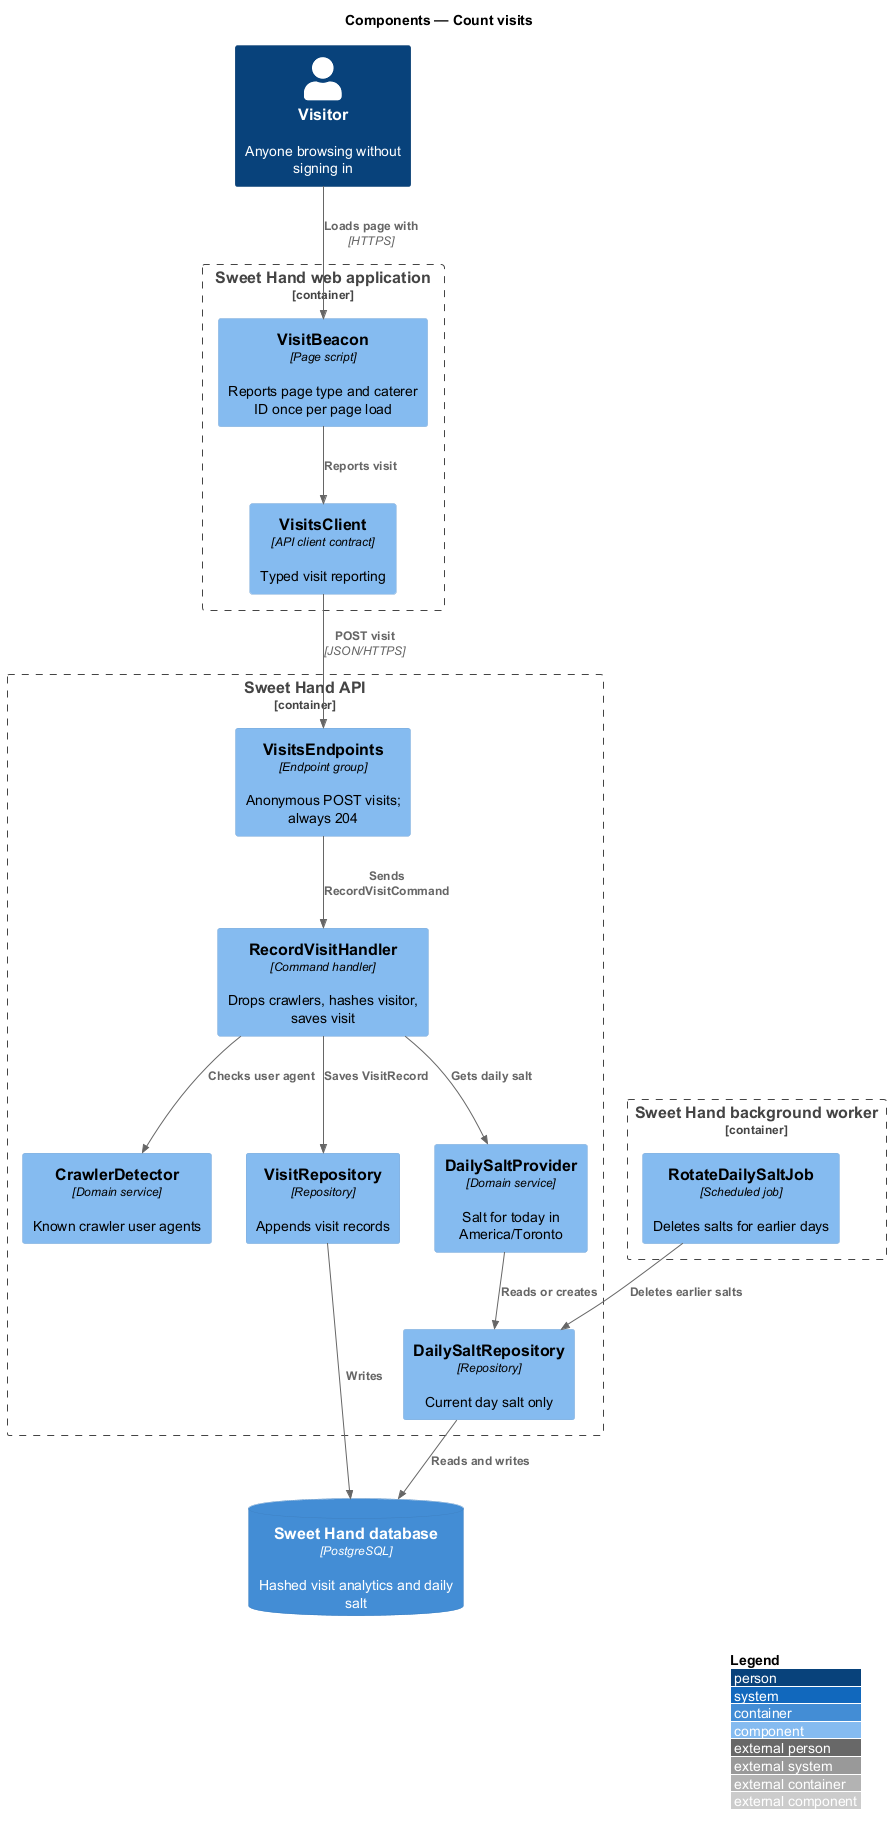

The diagram above was rendered by PlantUML. Its source (embedded in the PNG):
@startuml
!include <C4/C4_Component>
LAYOUT_WITH_LEGEND()
title Components — Count visits

Person(visitor, "Visitor", "Anyone browsing without signing in")

Container_Boundary(web, "Sweet Hand web application") {
  Component(beacon, "VisitBeacon", "Page script", "Reports page type and caterer ID once per page load")
  Component(client, "VisitsClient", "API client contract", "Typed visit reporting")
}

Container_Boundary(api, "Sweet Hand API") {
  Component(endpoints, "VisitsEndpoints", "Endpoint group", "Anonymous POST visits; always 204")
  Component(handler, "RecordVisitHandler", "Command handler", "Drops crawlers, hashes visitor, saves visit")
  Component(crawler, "CrawlerDetector", "Domain service", "Known crawler user agents")
  Component(salt, "DailySaltProvider", "Domain service", "Salt for today in America/Toronto")
  Component(visitRepo, "VisitRepository", "Repository", "Appends visit records")
  Component(saltRepo, "DailySaltRepository", "Repository", "Current day salt only")
}

Container_Boundary(worker, "Sweet Hand background worker") {
  Component(rotate, "RotateDailySaltJob", "Scheduled job", "Deletes salts for earlier days")
}
ContainerDb(db, "Sweet Hand database", "PostgreSQL", "Hashed visit analytics and daily salt")

Rel(visitor, beacon, "Loads page with", "HTTPS")
Rel(beacon, client, "Reports visit")
Rel(client, endpoints, "POST visit", "JSON/HTTPS")
Rel(endpoints, handler, "Sends RecordVisitCommand")
Rel(handler, crawler, "Checks user agent")
Rel(handler, salt, "Gets daily salt")
Rel(salt, saltRepo, "Reads or creates")
Rel(handler, visitRepo, "Saves VisitRecord")
Rel(visitRepo, db, "Writes")
Rel(saltRepo, db, "Reads and writes")
Rel(rotate, saltRepo, "Deletes earlier salts")
@enduml